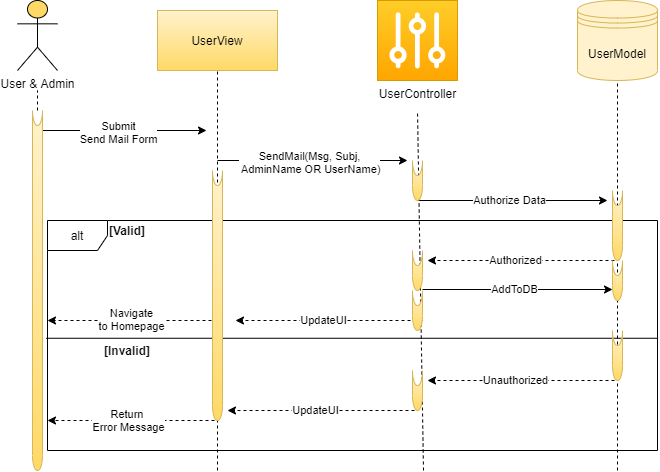

The diagram above was exported from draw.io. Its source (the exported page's mxGraphModel, read from the mxfile embedded in the PNG):
<mxGraphModel dx="1209" dy="606" grid="1" gridSize="10" guides="1" tooltips="1" connect="1" arrows="1" fold="1" page="1" pageScale="1" pageWidth="850" pageHeight="1100" math="0" shadow="0">
  <root>
    <mxCell id="0" />
    <mxCell id="1" parent="0" />
    <mxCell id="j20_3D0EvJHsEvyUWrAL-1" value="User &amp;amp; Admin" style="shape=umlActor;verticalLabelPosition=bottom;verticalAlign=top;html=1;outlineConnect=0;fillColor=#FFD966;" vertex="1" parent="1">
      <mxGeometry x="50" y="90" width="40" height="70" as="geometry" />
    </mxCell>
    <mxCell id="j20_3D0EvJHsEvyUWrAL-2" value="" style="endArrow=none;dashed=1;html=1;" edge="1" parent="1">
      <mxGeometry width="50" height="50" relative="1" as="geometry">
        <mxPoint x="70" y="200" as="sourcePoint" />
        <mxPoint x="70" y="180" as="targetPoint" />
        <Array as="points" />
      </mxGeometry>
    </mxCell>
    <mxCell id="j20_3D0EvJHsEvyUWrAL-3" value="UserView" style="rounded=0;whiteSpace=wrap;html=1;fillColor=#fff2cc;gradientColor=#ffd966;strokeColor=#d6b656;" vertex="1" parent="1">
      <mxGeometry x="190" y="100" width="120" height="60" as="geometry" />
    </mxCell>
    <mxCell id="j20_3D0EvJHsEvyUWrAL-4" value="UserController" style="pointerEvents=1;shadow=0;dashed=0;html=1;strokeColor=#d79b00;labelPosition=center;verticalLabelPosition=bottom;verticalAlign=top;align=center;outlineConnect=0;shape=mxgraph.veeam.controller;fillColor=#ffcd28;gradientColor=#ffa500;" vertex="1" parent="1">
      <mxGeometry x="410" y="90" width="80" height="80" as="geometry" />
    </mxCell>
    <mxCell id="j20_3D0EvJHsEvyUWrAL-5" value="UserModel" style="shape=datastore;whiteSpace=wrap;html=1;fillColor=#fff2cc;strokeColor=#d6b656;" vertex="1" parent="1">
      <mxGeometry x="610" y="90" width="80" height="80" as="geometry" />
    </mxCell>
    <mxCell id="j20_3D0EvJHsEvyUWrAL-6" value="" style="endArrow=none;dashed=1;html=1;entryX=0.5;entryY=1;entryDx=0;entryDy=0;entryPerimeter=0;" edge="1" parent="1" target="j20_3D0EvJHsEvyUWrAL-3">
      <mxGeometry width="50" height="50" relative="1" as="geometry">
        <mxPoint x="250" y="560" as="sourcePoint" />
        <mxPoint x="250" y="170" as="targetPoint" />
        <Array as="points" />
      </mxGeometry>
    </mxCell>
    <mxCell id="j20_3D0EvJHsEvyUWrAL-7" value="" style="endArrow=none;dashed=1;html=1;entryX=0.5;entryY=1;entryDx=0;entryDy=0;" edge="1" parent="1" target="j20_3D0EvJHsEvyUWrAL-5">
      <mxGeometry width="50" height="50" relative="1" as="geometry">
        <mxPoint x="650" y="560" as="sourcePoint" />
        <mxPoint x="654" y="390" as="targetPoint" />
        <Array as="points" />
      </mxGeometry>
    </mxCell>
    <mxCell id="j20_3D0EvJHsEvyUWrAL-8" value="" style="endArrow=none;dashed=1;html=1;" edge="1" parent="1">
      <mxGeometry width="50" height="50" relative="1" as="geometry">
        <mxPoint x="456" y="560" as="sourcePoint" />
        <mxPoint x="450" y="200" as="targetPoint" />
        <Array as="points" />
      </mxGeometry>
    </mxCell>
    <mxCell id="j20_3D0EvJHsEvyUWrAL-9" value="" style="endArrow=classic;html=1;" edge="1" parent="1">
      <mxGeometry width="50" height="50" relative="1" as="geometry">
        <mxPoint x="69" y="220" as="sourcePoint" />
        <mxPoint x="239" y="220" as="targetPoint" />
      </mxGeometry>
    </mxCell>
    <mxCell id="j20_3D0EvJHsEvyUWrAL-10" value="Submit&lt;br&gt;Send Mail Form" style="edgeLabel;html=1;align=center;verticalAlign=middle;resizable=0;points=[];" vertex="1" connectable="0" parent="j20_3D0EvJHsEvyUWrAL-9">
      <mxGeometry x="-0.2967" y="-1" relative="1" as="geometry">
        <mxPoint x="21" as="offset" />
      </mxGeometry>
    </mxCell>
    <mxCell id="j20_3D0EvJHsEvyUWrAL-11" value="" style="endArrow=classic;html=1;" edge="1" parent="1">
      <mxGeometry width="50" height="50" relative="1" as="geometry">
        <mxPoint x="250" y="250" as="sourcePoint" />
        <mxPoint x="440" y="250" as="targetPoint" />
      </mxGeometry>
    </mxCell>
    <mxCell id="j20_3D0EvJHsEvyUWrAL-12" value="SendMail(Msg, Subj,&lt;br&gt;&amp;nbsp;AdminName OR UserName)" style="edgeLabel;html=1;align=center;verticalAlign=middle;resizable=0;points=[];" vertex="1" connectable="0" parent="j20_3D0EvJHsEvyUWrAL-11">
      <mxGeometry x="-0.2967" y="-1" relative="1" as="geometry">
        <mxPoint x="24" as="offset" />
      </mxGeometry>
    </mxCell>
    <mxCell id="j20_3D0EvJHsEvyUWrAL-13" value="" style="endArrow=classic;html=1;" edge="1" parent="1">
      <mxGeometry width="50" height="50" relative="1" as="geometry">
        <mxPoint x="450" y="290" as="sourcePoint" />
        <mxPoint x="640" y="290" as="targetPoint" />
      </mxGeometry>
    </mxCell>
    <mxCell id="j20_3D0EvJHsEvyUWrAL-14" value="Authorize Data" style="edgeLabel;html=1;align=center;verticalAlign=middle;resizable=0;points=[];" vertex="1" connectable="0" parent="j20_3D0EvJHsEvyUWrAL-13">
      <mxGeometry x="-0.2967" y="-1" relative="1" as="geometry">
        <mxPoint x="24" y="-2" as="offset" />
      </mxGeometry>
    </mxCell>
    <mxCell id="j20_3D0EvJHsEvyUWrAL-15" value="alt" style="shape=umlFrame;whiteSpace=wrap;html=1;fillColor=none;" vertex="1" parent="1">
      <mxGeometry x="80" y="310" width="610" height="230" as="geometry" />
    </mxCell>
    <mxCell id="j20_3D0EvJHsEvyUWrAL-16" value="&lt;b&gt;[Valid]&lt;/b&gt;" style="text;html=1;strokeColor=none;fillColor=none;align=center;verticalAlign=middle;whiteSpace=wrap;rounded=0;" vertex="1" parent="1">
      <mxGeometry x="140" y="310" width="40" height="20" as="geometry" />
    </mxCell>
    <mxCell id="j20_3D0EvJHsEvyUWrAL-17" value="&lt;b&gt;[Invalid]&lt;/b&gt;" style="text;html=1;strokeColor=none;fillColor=none;align=center;verticalAlign=middle;whiteSpace=wrap;rounded=0;" vertex="1" parent="1">
      <mxGeometry x="140" y="430" width="40" height="20" as="geometry" />
    </mxCell>
    <mxCell id="j20_3D0EvJHsEvyUWrAL-18" value="" style="endArrow=none;html=1;exitX=-0.002;exitY=0.512;exitDx=0;exitDy=0;exitPerimeter=0;entryX=1.001;entryY=0.512;entryDx=0;entryDy=0;entryPerimeter=0;" edge="1" parent="1" source="j20_3D0EvJHsEvyUWrAL-15" target="j20_3D0EvJHsEvyUWrAL-15">
      <mxGeometry width="50" height="50" relative="1" as="geometry">
        <mxPoint x="110" y="450" as="sourcePoint" />
        <mxPoint x="160" y="400" as="targetPoint" />
      </mxGeometry>
    </mxCell>
    <mxCell id="j20_3D0EvJHsEvyUWrAL-19" value="" style="endArrow=classic;html=1;dashed=1;" edge="1" parent="1">
      <mxGeometry width="50" height="50" relative="1" as="geometry">
        <mxPoint x="455" y="410" as="sourcePoint" />
        <mxPoint x="268" y="410" as="targetPoint" />
      </mxGeometry>
    </mxCell>
    <mxCell id="j20_3D0EvJHsEvyUWrAL-20" value="UpdateUI" style="edgeLabel;html=1;align=center;verticalAlign=middle;resizable=0;points=[];" vertex="1" connectable="0" parent="j20_3D0EvJHsEvyUWrAL-19">
      <mxGeometry x="-0.2967" y="-1" relative="1" as="geometry">
        <mxPoint x="-33.77" as="offset" />
      </mxGeometry>
    </mxCell>
    <mxCell id="j20_3D0EvJHsEvyUWrAL-21" value="" style="endArrow=classic;html=1;dashed=1;" edge="1" parent="1">
      <mxGeometry width="50" height="50" relative="1" as="geometry">
        <mxPoint x="647" y="350" as="sourcePoint" />
        <mxPoint x="460" y="350" as="targetPoint" />
      </mxGeometry>
    </mxCell>
    <mxCell id="j20_3D0EvJHsEvyUWrAL-22" value="Authorized" style="edgeLabel;html=1;align=center;verticalAlign=middle;resizable=0;points=[];" vertex="1" connectable="0" parent="j20_3D0EvJHsEvyUWrAL-21">
      <mxGeometry x="-0.2967" y="-1" relative="1" as="geometry">
        <mxPoint x="-33.77" as="offset" />
      </mxGeometry>
    </mxCell>
    <mxCell id="j20_3D0EvJHsEvyUWrAL-23" value="" style="endArrow=classic;html=1;dashed=1;" edge="1" parent="1">
      <mxGeometry width="50" height="50" relative="1" as="geometry">
        <mxPoint x="250" y="410" as="sourcePoint" />
        <mxPoint x="80" y="410" as="targetPoint" />
      </mxGeometry>
    </mxCell>
    <mxCell id="j20_3D0EvJHsEvyUWrAL-24" value="Navigate&lt;br&gt;to Homepage" style="edgeLabel;html=1;align=center;verticalAlign=middle;resizable=0;points=[];" vertex="1" connectable="0" parent="j20_3D0EvJHsEvyUWrAL-23">
      <mxGeometry x="0.1664" y="1" relative="1" as="geometry">
        <mxPoint x="12" y="-3" as="offset" />
      </mxGeometry>
    </mxCell>
    <mxCell id="j20_3D0EvJHsEvyUWrAL-25" value="" style="endArrow=classic;html=1;dashed=1;" edge="1" parent="1">
      <mxGeometry width="50" height="50" relative="1" as="geometry">
        <mxPoint x="647" y="470" as="sourcePoint" />
        <mxPoint x="460" y="470" as="targetPoint" />
      </mxGeometry>
    </mxCell>
    <mxCell id="j20_3D0EvJHsEvyUWrAL-26" value="Unauthorized" style="edgeLabel;html=1;align=center;verticalAlign=middle;resizable=0;points=[];" vertex="1" connectable="0" parent="j20_3D0EvJHsEvyUWrAL-25">
      <mxGeometry x="-0.2967" y="-1" relative="1" as="geometry">
        <mxPoint x="-33.77" as="offset" />
      </mxGeometry>
    </mxCell>
    <mxCell id="j20_3D0EvJHsEvyUWrAL-27" value="" style="endArrow=classic;html=1;dashed=1;" edge="1" parent="1">
      <mxGeometry width="50" height="50" relative="1" as="geometry">
        <mxPoint x="447" y="500" as="sourcePoint" />
        <mxPoint x="260" y="500" as="targetPoint" />
      </mxGeometry>
    </mxCell>
    <mxCell id="j20_3D0EvJHsEvyUWrAL-28" value="UpdateUI" style="edgeLabel;html=1;align=center;verticalAlign=middle;resizable=0;points=[];" vertex="1" connectable="0" parent="j20_3D0EvJHsEvyUWrAL-27">
      <mxGeometry x="-0.2967" y="-1" relative="1" as="geometry">
        <mxPoint x="-33.77" as="offset" />
      </mxGeometry>
    </mxCell>
    <mxCell id="j20_3D0EvJHsEvyUWrAL-29" value="" style="endArrow=classic;html=1;dashed=1;" edge="1" parent="1">
      <mxGeometry width="50" height="50" relative="1" as="geometry">
        <mxPoint x="247" y="510" as="sourcePoint" />
        <mxPoint x="80" y="510" as="targetPoint" />
      </mxGeometry>
    </mxCell>
    <mxCell id="j20_3D0EvJHsEvyUWrAL-30" value="Return&amp;nbsp;&lt;br&gt;Error Message" style="edgeLabel;html=1;align=center;verticalAlign=middle;resizable=0;points=[];" vertex="1" connectable="0" parent="j20_3D0EvJHsEvyUWrAL-29">
      <mxGeometry x="-0.2967" y="-1" relative="1" as="geometry">
        <mxPoint x="-27.770000000000003" as="offset" />
      </mxGeometry>
    </mxCell>
    <mxCell id="j20_3D0EvJHsEvyUWrAL-31" value="" style="endArrow=none;dashed=1;html=1;rounded=0;" edge="1" parent="1" source="j20_3D0EvJHsEvyUWrAL-32">
      <mxGeometry width="50" height="50" relative="1" as="geometry">
        <mxPoint x="70" y="610" as="sourcePoint" />
        <mxPoint x="70" y="200" as="targetPoint" />
        <Array as="points" />
      </mxGeometry>
    </mxCell>
    <mxCell id="j20_3D0EvJHsEvyUWrAL-32" value="" style="shape=cylinder3;whiteSpace=wrap;html=1;boundedLbl=1;backgroundOutline=1;size=15;lid=0;fillColor=#fff2cc;strokeColor=#d6b656;gradientColor=#ffd966;" vertex="1" parent="1">
      <mxGeometry x="65" y="200" width="10" height="360" as="geometry" />
    </mxCell>
    <mxCell id="j20_3D0EvJHsEvyUWrAL-33" value="" style="endArrow=none;dashed=1;html=1;rounded=0;" edge="1" parent="1" target="j20_3D0EvJHsEvyUWrAL-32">
      <mxGeometry width="50" height="50" relative="1" as="geometry">
        <mxPoint x="70" y="560" as="sourcePoint" />
        <mxPoint x="70" y="200" as="targetPoint" />
        <Array as="points" />
      </mxGeometry>
    </mxCell>
    <mxCell id="j20_3D0EvJHsEvyUWrAL-34" value="" style="shape=cylinder3;whiteSpace=wrap;html=1;boundedLbl=1;backgroundOutline=1;size=15;lid=0;fillColor=#fff2cc;strokeColor=#d6b656;gradientColor=#ffd966;" vertex="1" parent="1">
      <mxGeometry x="245" y="260" width="10" height="250" as="geometry" />
    </mxCell>
    <mxCell id="j20_3D0EvJHsEvyUWrAL-35" value="" style="shape=cylinder3;whiteSpace=wrap;html=1;boundedLbl=1;backgroundOutline=1;size=15;lid=0;fillColor=#fff2cc;strokeColor=#d6b656;gradientColor=#ffd966;" vertex="1" parent="1">
      <mxGeometry x="445" y="250" width="10" height="40" as="geometry" />
    </mxCell>
    <mxCell id="j20_3D0EvJHsEvyUWrAL-36" value="" style="shape=cylinder3;whiteSpace=wrap;html=1;boundedLbl=1;backgroundOutline=1;size=15;lid=0;fillColor=#fff2cc;strokeColor=#d6b656;gradientColor=#ffd966;" vertex="1" parent="1">
      <mxGeometry x="445" y="460" width="10" height="40" as="geometry" />
    </mxCell>
    <mxCell id="j20_3D0EvJHsEvyUWrAL-37" value="" style="shape=cylinder3;whiteSpace=wrap;html=1;boundedLbl=1;backgroundOutline=1;size=15;lid=0;fillColor=#fff2cc;strokeColor=#d6b656;gradientColor=#ffd966;" vertex="1" parent="1">
      <mxGeometry x="645" y="280" width="10" height="70" as="geometry" />
    </mxCell>
    <mxCell id="j20_3D0EvJHsEvyUWrAL-38" value="" style="shape=cylinder3;whiteSpace=wrap;html=1;boundedLbl=1;backgroundOutline=1;size=15;lid=0;fillColor=#fff2cc;strokeColor=#d6b656;gradientColor=#ffd966;" vertex="1" parent="1">
      <mxGeometry x="645" y="420" width="10" height="50" as="geometry" />
    </mxCell>
    <mxCell id="j20_3D0EvJHsEvyUWrAL-39" value="" style="shape=cylinder3;whiteSpace=wrap;html=1;boundedLbl=1;backgroundOutline=1;size=15;lid=0;fillColor=#fff2cc;strokeColor=#d6b656;gradientColor=#ffd966;" vertex="1" parent="1">
      <mxGeometry x="445" y="340" width="10" height="40" as="geometry" />
    </mxCell>
    <mxCell id="j20_3D0EvJHsEvyUWrAL-40" value="" style="endArrow=classic;html=1;" edge="1" parent="1">
      <mxGeometry width="50" height="50" relative="1" as="geometry">
        <mxPoint x="455" y="379" as="sourcePoint" />
        <mxPoint x="645" y="379" as="targetPoint" />
      </mxGeometry>
    </mxCell>
    <mxCell id="j20_3D0EvJHsEvyUWrAL-41" value="AddToDB" style="edgeLabel;html=1;align=center;verticalAlign=middle;resizable=0;points=[];" vertex="1" connectable="0" parent="j20_3D0EvJHsEvyUWrAL-40">
      <mxGeometry x="-0.2967" y="-1" relative="1" as="geometry">
        <mxPoint x="24" y="-2" as="offset" />
      </mxGeometry>
    </mxCell>
    <mxCell id="j20_3D0EvJHsEvyUWrAL-42" value="" style="shape=cylinder3;whiteSpace=wrap;html=1;boundedLbl=1;backgroundOutline=1;size=15;lid=0;fillColor=#fff2cc;strokeColor=#d6b656;gradientColor=#ffd966;" vertex="1" parent="1">
      <mxGeometry x="445" y="380" width="10" height="40" as="geometry" />
    </mxCell>
    <mxCell id="j20_3D0EvJHsEvyUWrAL-46" value="" style="shape=cylinder3;whiteSpace=wrap;html=1;boundedLbl=1;backgroundOutline=1;size=15;lid=0;fillColor=#fff2cc;strokeColor=#d6b656;gradientColor=#ffd966;" vertex="1" parent="1">
      <mxGeometry x="645" y="350" width="10" height="40" as="geometry" />
    </mxCell>
  </root>
</mxGraphModel>